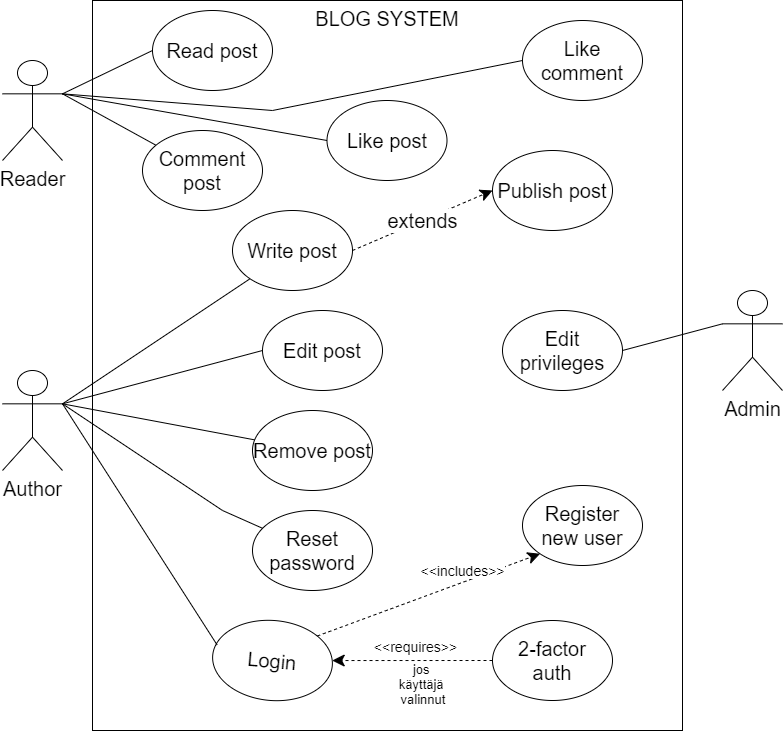

The diagram above was exported from draw.io. Its source (the exported page's mxGraphModel, read from the mxfile embedded in the PNG):
<mxGraphModel dx="1622" dy="774" grid="1" gridSize="10" guides="1" tooltips="1" connect="1" arrows="1" fold="1" page="1" pageScale="1" pageWidth="850" pageHeight="1100" math="0" shadow="0">
  <root>
    <mxCell id="0" />
    <mxCell id="1" parent="0" />
    <mxCell id="90sXqtKEZqFLirAiOvnn-1" value="BLOG SYSTEM" style="rounded=0;whiteSpace=wrap;html=1;verticalAlign=top;fontSize=20;" parent="1" vertex="1">
      <mxGeometry x="130" y="30" width="590" height="730" as="geometry" />
    </mxCell>
    <mxCell id="90sXqtKEZqFLirAiOvnn-7" style="rounded=0;orthogonalLoop=1;jettySize=auto;html=1;exitX=1;exitY=0.3333333333333333;exitDx=0;exitDy=0;exitPerimeter=0;entryX=0;entryY=0.5;entryDx=0;entryDy=0;fontSize=20;endArrow=none;endFill=0;" parent="1" source="90sXqtKEZqFLirAiOvnn-2" target="90sXqtKEZqFLirAiOvnn-6" edge="1">
      <mxGeometry relative="1" as="geometry" />
    </mxCell>
    <mxCell id="90sXqtKEZqFLirAiOvnn-33" style="edgeStyle=none;rounded=0;orthogonalLoop=1;jettySize=auto;html=1;exitX=1;exitY=0.3333333333333333;exitDx=0;exitDy=0;exitPerimeter=0;startSize=8;endArrow=none;endFill=0;endSize=10;strokeWidth=1;fontSize=13;" parent="1" source="90sXqtKEZqFLirAiOvnn-2" target="90sXqtKEZqFLirAiOvnn-32" edge="1">
      <mxGeometry relative="1" as="geometry" />
    </mxCell>
    <mxCell id="90sXqtKEZqFLirAiOvnn-42" style="edgeStyle=none;rounded=0;orthogonalLoop=1;jettySize=auto;html=1;exitX=1;exitY=0.3333333333333333;exitDx=0;exitDy=0;exitPerimeter=0;entryX=0;entryY=0.5;entryDx=0;entryDy=0;startSize=8;endArrow=none;endFill=0;endSize=10;strokeWidth=1;fontSize=14;" parent="1" source="90sXqtKEZqFLirAiOvnn-2" target="90sXqtKEZqFLirAiOvnn-34" edge="1">
      <mxGeometry relative="1" as="geometry" />
    </mxCell>
    <mxCell id="90sXqtKEZqFLirAiOvnn-43" style="edgeStyle=none;rounded=0;orthogonalLoop=1;jettySize=auto;html=1;exitX=1;exitY=0.3333333333333333;exitDx=0;exitDy=0;exitPerimeter=0;entryX=0;entryY=0.5;entryDx=0;entryDy=0;startSize=8;endArrow=none;endFill=0;endSize=10;strokeWidth=1;fontSize=14;" parent="1" source="90sXqtKEZqFLirAiOvnn-2" target="90sXqtKEZqFLirAiOvnn-35" edge="1">
      <mxGeometry relative="1" as="geometry">
        <Array as="points">
          <mxPoint x="310" y="140" />
        </Array>
      </mxGeometry>
    </mxCell>
    <mxCell id="90sXqtKEZqFLirAiOvnn-2" value="Reader" style="shape=umlActor;verticalLabelPosition=bottom;labelBackgroundColor=#ffffff;verticalAlign=top;html=1;outlineConnect=0;fontSize=20;" parent="1" vertex="1">
      <mxGeometry x="40" y="90" width="60" height="100" as="geometry" />
    </mxCell>
    <mxCell id="90sXqtKEZqFLirAiOvnn-9" style="edgeStyle=none;rounded=0;orthogonalLoop=1;jettySize=auto;html=1;exitX=1;exitY=0.3333333333333333;exitDx=0;exitDy=0;exitPerimeter=0;endArrow=none;endFill=0;fontSize=20;" parent="1" source="90sXqtKEZqFLirAiOvnn-5" target="90sXqtKEZqFLirAiOvnn-8" edge="1">
      <mxGeometry relative="1" as="geometry" />
    </mxCell>
    <mxCell id="90sXqtKEZqFLirAiOvnn-11" style="edgeStyle=none;rounded=0;orthogonalLoop=1;jettySize=auto;html=1;exitX=1;exitY=0.3333333333333333;exitDx=0;exitDy=0;exitPerimeter=0;entryX=0;entryY=0.5;entryDx=0;entryDy=0;endArrow=none;endFill=0;fontSize=20;" parent="1" source="90sXqtKEZqFLirAiOvnn-5" target="90sXqtKEZqFLirAiOvnn-10" edge="1">
      <mxGeometry relative="1" as="geometry" />
    </mxCell>
    <mxCell id="90sXqtKEZqFLirAiOvnn-13" style="edgeStyle=none;rounded=0;orthogonalLoop=1;jettySize=auto;html=1;exitX=1;exitY=0.3333333333333333;exitDx=0;exitDy=0;exitPerimeter=0;endArrow=none;endFill=0;fontSize=20;" parent="1" source="90sXqtKEZqFLirAiOvnn-5" target="90sXqtKEZqFLirAiOvnn-12" edge="1">
      <mxGeometry relative="1" as="geometry" />
    </mxCell>
    <mxCell id="90sXqtKEZqFLirAiOvnn-23" style="edgeStyle=none;rounded=0;orthogonalLoop=1;jettySize=auto;html=1;exitX=1;exitY=0.3333333333333333;exitDx=0;exitDy=0;exitPerimeter=0;startSize=8;endArrow=none;endFill=0;endSize=10;strokeWidth=1;fontSize=20;" parent="1" source="90sXqtKEZqFLirAiOvnn-5" target="90sXqtKEZqFLirAiOvnn-22" edge="1">
      <mxGeometry relative="1" as="geometry">
        <Array as="points">
          <mxPoint x="260" y="540" />
        </Array>
      </mxGeometry>
    </mxCell>
    <mxCell id="90sXqtKEZqFLirAiOvnn-5" value="Author" style="shape=umlActor;verticalLabelPosition=bottom;labelBackgroundColor=#ffffff;verticalAlign=top;html=1;outlineConnect=0;fontSize=20;" parent="1" vertex="1">
      <mxGeometry x="40" y="400" width="60" height="100" as="geometry" />
    </mxCell>
    <mxCell id="90sXqtKEZqFLirAiOvnn-6" value="Read post" style="ellipse;whiteSpace=wrap;html=1;fontSize=20;" parent="1" vertex="1">
      <mxGeometry x="190" y="40" width="120" height="80" as="geometry" />
    </mxCell>
    <mxCell id="90sXqtKEZqFLirAiOvnn-15" value="extends" style="edgeStyle=none;rounded=0;orthogonalLoop=1;jettySize=auto;html=1;exitX=1;exitY=0.5;exitDx=0;exitDy=0;entryX=0;entryY=0.5;entryDx=0;entryDy=0;endArrow=classic;endFill=1;fontSize=20;strokeWidth=1;endSize=10;startSize=8;dashed=1;" parent="1" source="90sXqtKEZqFLirAiOvnn-8" target="90sXqtKEZqFLirAiOvnn-14" edge="1">
      <mxGeometry relative="1" as="geometry" />
    </mxCell>
    <mxCell id="90sXqtKEZqFLirAiOvnn-8" value="Write post" style="ellipse;whiteSpace=wrap;html=1;fontSize=20;" parent="1" vertex="1">
      <mxGeometry x="270" y="240" width="120" height="80" as="geometry" />
    </mxCell>
    <mxCell id="90sXqtKEZqFLirAiOvnn-10" value="Edit post" style="ellipse;whiteSpace=wrap;html=1;fontSize=20;" parent="1" vertex="1">
      <mxGeometry x="300" y="340" width="120" height="80" as="geometry" />
    </mxCell>
    <mxCell id="90sXqtKEZqFLirAiOvnn-12" value="Remove post" style="ellipse;whiteSpace=wrap;html=1;fontSize=20;" parent="1" vertex="1">
      <mxGeometry x="290" y="440" width="120" height="80" as="geometry" />
    </mxCell>
    <mxCell id="90sXqtKEZqFLirAiOvnn-14" value="Publish post" style="ellipse;whiteSpace=wrap;html=1;fontSize=20;" parent="1" vertex="1">
      <mxGeometry x="530" y="180" width="120" height="80" as="geometry" />
    </mxCell>
    <mxCell id="90sXqtKEZqFLirAiOvnn-16" value="Register&lt;br&gt;new user" style="ellipse;whiteSpace=wrap;html=1;fontSize=20;" parent="1" vertex="1">
      <mxGeometry x="560" y="515" width="120" height="80" as="geometry" />
    </mxCell>
    <mxCell id="90sXqtKEZqFLirAiOvnn-38" value="&amp;lt;&amp;lt;includes&amp;gt;&amp;gt;" style="edgeStyle=none;rounded=0;orthogonalLoop=1;jettySize=auto;html=1;exitX=1;exitY=0;exitDx=0;exitDy=0;entryX=0;entryY=1;entryDx=0;entryDy=0;startSize=8;endArrow=classic;endFill=1;endSize=10;strokeWidth=1;fontSize=14;dashed=1;" parent="1" source="90sXqtKEZqFLirAiOvnn-19" target="90sXqtKEZqFLirAiOvnn-16" edge="1">
      <mxGeometry x="0.3385" y="11" relative="1" as="geometry">
        <mxPoint as="offset" />
      </mxGeometry>
    </mxCell>
    <mxCell id="90sXqtKEZqFLirAiOvnn-19" value="Login" style="ellipse;whiteSpace=wrap;html=1;fontSize=20;rotation=5;" parent="1" vertex="1">
      <mxGeometry x="250" y="650" width="120" height="80" as="geometry" />
    </mxCell>
    <mxCell id="90sXqtKEZqFLirAiOvnn-21" style="edgeStyle=none;rounded=0;orthogonalLoop=1;jettySize=auto;html=1;endArrow=none;endFill=0;fontSize=20;entryX=0.028;entryY=0.365;entryDx=0;entryDy=0;entryPerimeter=0;exitX=1;exitY=0.3333333333333333;exitDx=0;exitDy=0;exitPerimeter=0;" parent="1" source="90sXqtKEZqFLirAiOvnn-5" target="90sXqtKEZqFLirAiOvnn-19" edge="1">
      <mxGeometry relative="1" as="geometry">
        <mxPoint x="110" y="360" as="sourcePoint" />
        <mxPoint x="294.5906195338514" y="473.8552051861568" as="targetPoint" />
      </mxGeometry>
    </mxCell>
    <mxCell id="90sXqtKEZqFLirAiOvnn-22" value="Reset password" style="ellipse;whiteSpace=wrap;html=1;fontSize=20;" parent="1" vertex="1">
      <mxGeometry x="290" y="540" width="120" height="80" as="geometry" />
    </mxCell>
    <mxCell id="90sXqtKEZqFLirAiOvnn-30" value="&amp;lt;&amp;lt;requires&amp;gt;&amp;gt;" style="edgeStyle=none;rounded=0;orthogonalLoop=1;jettySize=auto;html=1;exitX=0;exitY=0.5;exitDx=0;exitDy=0;startSize=8;endArrow=classic;endFill=1;endSize=10;strokeWidth=1;fontSize=14;dashed=1;" parent="1" source="90sXqtKEZqFLirAiOvnn-29" target="90sXqtKEZqFLirAiOvnn-19" edge="1">
      <mxGeometry x="-0.0389" y="-14" relative="1" as="geometry">
        <mxPoint as="offset" />
      </mxGeometry>
    </mxCell>
    <mxCell id="90sXqtKEZqFLirAiOvnn-29" value="2-factor&lt;br&gt;auth" style="ellipse;whiteSpace=wrap;html=1;fontSize=20;" parent="1" vertex="1">
      <mxGeometry x="530" y="650" width="120" height="80" as="geometry" />
    </mxCell>
    <mxCell id="90sXqtKEZqFLirAiOvnn-31" value="jos&amp;nbsp;&lt;br&gt;käyttäjä&amp;nbsp;&lt;br&gt;valinnut" style="text;html=1;strokeColor=none;fillColor=none;align=center;verticalAlign=middle;whiteSpace=wrap;rounded=0;fontSize=13;" parent="1" vertex="1">
      <mxGeometry x="441" y="704" width="40" height="20" as="geometry" />
    </mxCell>
    <mxCell id="90sXqtKEZqFLirAiOvnn-32" value="Comment&lt;br&gt;post" style="ellipse;whiteSpace=wrap;html=1;fontSize=20;" parent="1" vertex="1">
      <mxGeometry x="180" y="160" width="120" height="80" as="geometry" />
    </mxCell>
    <mxCell id="90sXqtKEZqFLirAiOvnn-34" value="Like post" style="ellipse;whiteSpace=wrap;html=1;fontSize=20;" parent="1" vertex="1">
      <mxGeometry x="364.5" y="130" width="120" height="80" as="geometry" />
    </mxCell>
    <mxCell id="90sXqtKEZqFLirAiOvnn-35" value="Like comment" style="ellipse;whiteSpace=wrap;html=1;fontSize=20;" parent="1" vertex="1">
      <mxGeometry x="560" y="50" width="120" height="80" as="geometry" />
    </mxCell>
    <mxCell id="90sXqtKEZqFLirAiOvnn-39" value="Admin" style="shape=umlActor;verticalLabelPosition=bottom;labelBackgroundColor=#ffffff;verticalAlign=top;html=1;outlineConnect=0;fontSize=20;" parent="1" vertex="1">
      <mxGeometry x="760" y="320" width="60" height="100" as="geometry" />
    </mxCell>
    <mxCell id="90sXqtKEZqFLirAiOvnn-41" style="edgeStyle=none;rounded=0;orthogonalLoop=1;jettySize=auto;html=1;exitX=1;exitY=0.5;exitDx=0;exitDy=0;entryX=0;entryY=0.3333333333333333;entryDx=0;entryDy=0;entryPerimeter=0;startSize=8;endArrow=none;endFill=0;endSize=10;strokeWidth=1;fontSize=14;" parent="1" source="90sXqtKEZqFLirAiOvnn-40" target="90sXqtKEZqFLirAiOvnn-39" edge="1">
      <mxGeometry relative="1" as="geometry" />
    </mxCell>
    <mxCell id="90sXqtKEZqFLirAiOvnn-40" value="Edit&lt;br&gt;privileges" style="ellipse;whiteSpace=wrap;html=1;fontSize=20;" parent="1" vertex="1">
      <mxGeometry x="540" y="340" width="120" height="80" as="geometry" />
    </mxCell>
  </root>
</mxGraphModel>